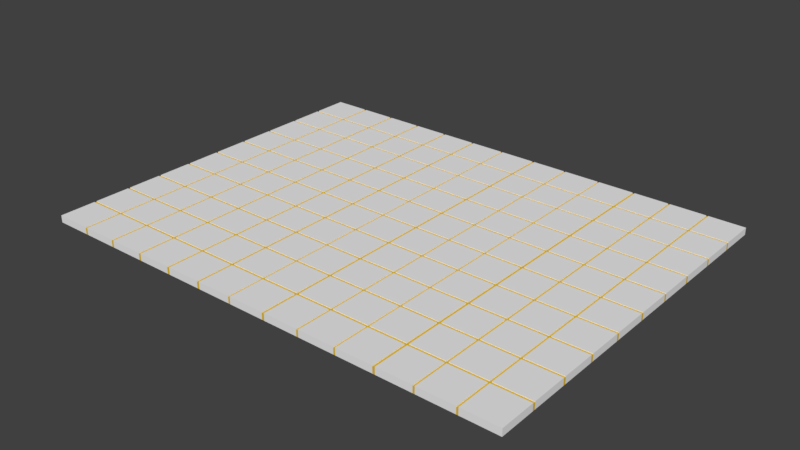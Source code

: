 # Source: DECKE_09.blend  (saved by Blender 2.79.0; exported with 4.5.12 LTS)
import bpy
from mathutils import Matrix  # noqa: F401  (used for matrix-valued properties, if any)

bpy.ops.wm.read_factory_settings(use_empty=True)
scene = bpy.context.scene
scene.name = 'Scene'

# ---- collections
col_collection_7 = bpy.data.collections.new('Collection 7'); scene.collection.children.link(col_collection_7)

# ---- materials (node trees are filled in below, after node groups)
mat_material_009 = bpy.data.materials.new('Material.009')
mat_material_009.alpha_threshold = 0.0
mat_material_009.use_transparent_shadow = False
mat_material_009.diffuse_color = (0.855, 0.855, 0.855, 1.0)
mat_material_009.roughness = 0.5
mat_material_013 = bpy.data.materials.new('Material.013')
mat_material_013.alpha_threshold = 0.0
mat_material_013.use_transparent_shadow = False
mat_material_013.diffuse_color = (0.8, 0.5212, 0.02709, 1.0)
mat_material_013.roughness = 0.5

# ---- material node trees

# ---- world
world_world = bpy.data.worlds.new('World'); scene.world = world_world
world_world.color = (0.05088, 0.05088, 0.05088)
world_world.use_sun_shadow = False
world_world.sun_shadow_jitter_overblur = 0.0
world_world.cycles.sampling_method = 'MANUAL'

# ---- meshes
me_plane_032 = bpy.data.meshes.new('Plane.032')
me_plane_032.from_pydata([(-1.0, -1.0, 0.0), (-0.1314, 1.578, 0.0), (-0.4172, 1.304, 0.0), (-0.7217, -1.0, 0.0), (-0.436, -1.0, 0.0), (-0.1502, -1.0, 0.0), (0.1355, -1.0, 0.0), (0.4212, -1.0, 0.0), (0.7069, -1.0, 0.0), (-0.436, 1.0, 0.0), (-1.0, 0.7254, 0.0), (-1.0, 0.4397, 0.0), (-1.0, 0.1539, 0.0), (-1.0, -0.1318, 0.0), (-1.0, -0.4175, 0.0), (-1.0, -0.7032, 0.0), (-0.4172, 1.018, 0.0), (-0.4172, 1.578, 0.0), (1.0, -0.1318, 0.0), (-0.7029, 1.304, 0.0), (-0.7029, 1.018, 0.0), (-0.7029, 1.578, 0.0), (-0.7217, -0.7032, 0.0), (-0.7217, -0.4175, 0.0), (-0.7217, -0.1318, 0.0), (-0.7217, 0.1539, 0.0), (-0.7217, 0.4397, 0.0), (-0.7217, 0.7254, 0.0), (-0.436, -0.7032, 0.0), (-0.436, -0.4175, 0.0), (-0.436, -0.1318, 0.0), (-0.436, 0.1539, 0.0), (-0.436, 0.4397, 0.0), (-0.436, 0.7254, 0.0), (-0.1502, -0.7032, 0.0), (-0.1502, -0.4175, 0.0), (-0.1502, -0.1318, 0.0), (-0.1502, 0.1539, 0.0), (-0.1502, 0.4397, 0.0), (-0.1502, 0.7254, 0.0), (0.1355, -0.7032, 0.0), (0.1355, -0.4175, 0.0), (0.1355, -0.1318, 0.0), (0.1355, 0.1539, 0.0), (0.1355, 0.4397, 0.0), (0.1355, 0.7254, 0.0), (0.4212, -0.7032, 0.0), (0.4212, -0.4175, 0.0), (0.4212, -0.1318, 0.0), (0.4212, 0.1539, 0.0), (0.4212, 0.4397, 0.0), (0.4212, 0.7254, 0.0), (0.7069, -0.7032, 0.0), (0.7069, -0.4175, 0.0), (0.7069, -0.1318, 0.0), (0.7069, 0.1539, 0.0), (0.7069, 0.4397, 0.0), (0.7069, 0.7254, 0.0), (-0.7029, -1.0, 0.0), (-0.7029, 1.0, 0.0), (-0.7029, -0.7032, 0.0), (-0.7029, -0.4175, 0.0), (-0.7029, -0.1318, 0.0), (-0.7029, 0.1539, 0.0), (-0.7029, 0.4397, 0.0), (-0.7029, 0.7254, 0.0), (-0.4172, -1.0, 0.0), (-0.4172, 1.0, 0.0), (-0.4172, -0.7032, 0.0), (-0.4172, -0.4175, 0.0), (-0.4172, -0.1318, 0.0), (-0.4172, 0.1539, 0.0), (-0.4172, 0.4397, 0.0), (-0.4172, 0.7254, 0.0), (-0.1314, -1.0, 0.0), (-0.1314, 1.0, 0.0), (-0.1314, -0.7032, 0.0), (-0.1314, -0.4175, 0.0), (-0.1314, -0.1318, 0.0), (-0.1314, 0.1539, 0.0), (-0.1314, 0.4397, 0.0), (-0.1314, 0.7254, 0.0), (0.1543, -1.0, 0.0), (0.1543, -0.7032, 0.0), (0.1543, -0.4175, 0.0), (0.1543, -0.1318, 0.0), (0.1543, 0.1539, 0.0), (0.1543, 0.4397, 0.0), (0.1543, 0.7254, 0.0), (0.44, -1.0, 0.0), (0.44, -0.7032, 0.0), (0.44, -0.4175, 0.0), (0.44, -0.1318, 0.0), (0.44, 0.1539, 0.0), (0.44, 0.4397, 0.0), (0.44, 0.7254, 0.0), (0.7219, -1.0, 0.0), (0.7219, 1.0, 0.0), (0.7219, -0.7032, 0.0), (0.7219, -0.4175, 0.0), (0.7219, -0.1318, 0.0), (0.7219, 0.1539, 0.0), (0.7219, 0.4397, 0.0), (0.7219, 0.7254, 0.0), (-1.0, 0.7065, 0.0), (0.7069, 1.304, 0.0), (-0.7217, 0.7065, 0.0), (-0.436, 0.7065, 0.0), (-0.1502, 0.7065, 0.0), (0.1355, 0.7065, 0.0), (0.4212, 0.7065, 0.0), (0.7069, 0.7065, 0.0), (-0.7029, 0.7065, 0.0), (-0.4172, 0.7065, 0.0), (-0.1314, 0.7065, 0.0), (0.1543, 0.7065, 0.0), (0.44, 0.7065, 0.0), (0.7219, 0.7065, 0.0), (-1.0, 0.4209, 0.0), (0.7069, 1.018, 0.0), (-0.7217, 0.4209, 0.0), (-0.436, 0.4209, 0.0), (-0.1502, 0.4209, 0.0), (0.1355, 0.4209, 0.0), (0.4212, 0.4209, 0.0), (0.7069, 0.4209, 0.0), (-0.7029, 0.4209, 0.0), (-0.4172, 0.4209, 0.0), (-0.1314, 0.4209, 0.0), (0.1543, 0.4209, 0.0), (0.44, 0.4209, 0.0), (0.7219, 0.4209, 0.0), (-1.0, 0.1351, 0.0), (0.4212, 1.304, 0.0), (-0.7217, 0.1351, 0.0), (-0.436, 0.1351, 0.0), (-0.1502, 0.1351, 0.0), (0.1355, 0.1351, 0.0), (0.4212, 0.1351, 0.0), (0.7069, 0.1351, 0.0), (-0.7029, 0.1351, 0.0), (-0.4172, 0.1351, 0.0), (-0.1314, 0.1351, 0.0), (0.1543, 0.1351, 0.0), (0.44, 0.1351, 0.0), (0.7219, 0.1351, 0.0), (-1.0, -0.1506, 0.0), (1.0, -0.1506, 0.0), (-0.7217, -0.1506, 0.0), (-0.436, -0.1506, 0.0), (-0.1502, -0.1506, 0.0), (0.1355, -0.1506, 0.0), (0.4212, -0.1506, 0.0), (0.7069, -0.1506, 0.0), (-0.7029, -0.1506, 0.0), (-0.4172, -0.1506, 0.0), (-0.1314, -0.1506, 0.0), (0.1543, -0.1506, 0.0), (0.44, -0.1506, 0.0), (0.7219, -0.1506, 0.0), (-1.0, -0.4364, 0.0), (0.4212, 1.018, 0.0), (-0.7217, -0.4364, 0.0), (-0.436, -0.4364, 0.0), (-0.1502, -0.4364, 0.0), (0.1355, -0.4364, 0.0), (0.4212, -0.4364, 0.0), (0.7069, -0.4364, 0.0), (-0.7029, -0.4364, 0.0), (-0.4172, -0.4364, 0.0), (-0.1314, -0.4364, 0.0), (0.1543, -0.4364, 0.0), (0.44, -0.4364, 0.0), (0.7219, -0.4364, 0.0), (-1.0, -0.7218, 0.0), (0.1355, 1.304, 0.0), (-0.7217, -0.7218, 0.0), (-0.436, -0.7218, 0.0), (-0.1502, -0.7218, 0.0), (0.1355, -0.7218, 0.0), (0.4212, -0.7218, 0.0), (0.7069, -0.7218, 0.0), (-0.7029, -0.7218, 0.0), (-0.4172, -0.7218, 0.0), (-0.1314, -0.7218, 0.0), (0.1543, -0.7218, 0.0), (0.44, -0.7218, 0.0), (0.7219, -0.7218, 0.0), (-1.0, -0.7218, 0.005863), (-1.0, -1.0, 0.005863), (0.7219, -1.0, 0.005863), (1.0, -1.0, 0.005863), (1.0, 0.7254, 0.005863), (1.0, 1.0, 0.005863), (-0.7217, 1.0, 0.005863), (-1.0, 1.0, 0.005863), (-0.7217, -1.0, 0.005863), (-0.7029, -1.0, 0.005863), (-0.436, -1.0, 0.005863), (-0.4172, -1.0, 0.005863), (-0.1502, -1.0, 0.005863), (-0.1314, -1.0, 0.005863), (0.1355, -1.0, 0.005863), (0.1543, -1.0, 0.005863), (0.4212, -1.0, 0.005863), (0.44, -1.0, 0.005863), (0.7069, -1.0, 0.005863), (-0.7217, 0.7254, 0.005863), (-0.436, 0.7254, 0.005863), (-0.436, 1.0, 0.005863), (-0.1502, 0.7254, 0.005863), (-0.1502, 1.0, 0.005863), (0.1355, 0.7254, 0.005863), (0.1355, 1.0, 0.005863), (0.4212, 0.7254, 0.005863), (0.4212, 1.0, 0.005863), (0.7069, 0.7254, 0.005863), (0.7069, 1.0, 0.005863), (-1.0, 0.7254, 0.005863), (-1.0, 0.7065, 0.005863), (-1.0, 0.4397, 0.005863), (-1.0, 0.4209, 0.005863), (-1.0, 0.1539, 0.005863), (-1.0, 0.1351, 0.005863), (-1.0, -0.1318, 0.005863), (-1.0, -0.1506, 0.005863), (-1.0, -0.4175, 0.005863), (-1.0, -0.4364, 0.005863), (-1.0, -0.7032, 0.005863), (-0.7217, -0.7032, 0.005863), (-0.7217, -0.4175, 0.005863), (-0.7217, -0.1318, 0.005863), (-0.7217, 0.1539, 0.005863), (-0.7217, 0.4397, 0.005863), (-0.7029, 1.0, 0.005863), (-0.436, -0.7032, 0.005863), (-0.7029, -0.7032, 0.005863), (-0.436, -0.4175, 0.005863), (-0.7029, -0.4175, 0.005863), (-0.436, -0.1318, 0.005863), (-0.7029, -0.1318, 0.005863), (-0.436, 0.1539, 0.005863), (-0.7029, 0.1539, 0.005863), (-0.436, 0.4397, 0.005863), (-0.7029, 0.4397, 0.005863), (-0.7029, 0.7254, 0.005863), (-0.4172, 1.0, 0.005863), (-0.1502, -0.7032, 0.005863), (-0.4172, -0.7032, 0.005863), (-0.1502, -0.4175, 0.005863), (-0.4172, -0.4175, 0.005863), (-0.1502, -0.1318, 0.005863), (-0.4172, -0.1318, 0.005863), (-0.1502, 0.1539, 0.005863), (-0.4172, 0.1539, 0.005863), (-0.1502, 0.4397, 0.005863), (-0.4172, 0.4397, 0.005863), (-0.4172, 0.7254, 0.005863), (-0.1314, 1.0, 0.005863), (0.1355, -0.7032, 0.005863), (-0.1314, -0.7032, 0.005863), (0.1355, -0.4175, 0.005863), (-0.1314, -0.4175, 0.005863), (0.1355, -0.1318, 0.005863), (-0.1314, -0.1318, 0.005863), (0.1355, 0.1539, 0.005863), (-0.1314, 0.1539, 0.005863), (0.1355, 0.4397, 0.005863), (-0.1314, 0.4397, 0.005863), (-0.1314, 0.7254, 0.005863), (0.1543, 1.0, 0.005863), (0.4212, -0.7032, 0.005863), (0.1543, -0.7032, 0.005863), (0.4212, -0.4175, 0.005863), (0.1543, -0.4175, 0.005863), (0.4212, -0.1318, 0.005863), (0.1543, -0.1318, 0.005863), (0.4212, 0.1539, 0.005863), (0.1543, 0.1539, 0.005863), (0.4212, 0.4397, 0.005863), (0.1543, 0.4397, 0.005863), (0.1543, 0.7254, 0.005863), (0.44, 1.0, 0.005863), (0.7069, -0.7032, 0.005863), (0.44, -0.7032, 0.005863), (0.7069, -0.4175, 0.005863), (0.44, -0.4175, 0.005863), (0.7069, -0.1318, 0.005863), (0.44, -0.1318, 0.005863), (0.7069, 0.1539, 0.005863), (0.44, 0.1539, 0.005863), (0.7069, 0.4397, 0.005863), (0.44, 0.4397, 0.005863), (0.44, 0.7254, 0.005863), (0.7219, 1.0, 0.005863), (1.0, -0.7032, 0.005863), (0.7219, -0.7032, 0.005863), (1.0, -0.4175, 0.005863), (0.7219, -0.4175, 0.005863), (1.0, -0.1318, 0.005863), (0.7219, -0.1318, 0.005863), (1.0, 0.1539, 0.005863), (0.7219, 0.1539, 0.005863), (1.0, 0.4397, 0.005863), (0.7219, 0.4397, 0.005863), (0.7219, 0.7254, 0.005863), (1.0, 0.7065, 0.005863), (-0.7217, 0.7065, 0.005863), (-0.436, 0.7065, 0.005863), (-0.1502, 0.7065, 0.005863), (0.1355, 0.7065, 0.005863), (0.4212, 0.7065, 0.005863), (0.7069, 0.7065, 0.005863), (-0.7029, 0.7065, 0.005863), (-0.4172, 0.7065, 0.005863), (-0.1314, 0.7065, 0.005863), (0.1543, 0.7065, 0.005863), (0.44, 0.7065, 0.005863), (0.7219, 0.7065, 0.005863), (1.0, 0.4209, 0.005863), (-0.7217, 0.4209, 0.005863), (-0.436, 0.4209, 0.005863), (-0.1502, 0.4209, 0.005863), (0.1355, 0.4209, 0.005863), (0.4212, 0.4209, 0.005863), (0.7069, 0.4209, 0.005863), (-0.7029, 0.4209, 0.005863), (-0.4172, 0.4209, 0.005863), (-0.1314, 0.4209, 0.005863), (0.1543, 0.4209, 0.005863), (0.44, 0.4209, 0.005863), (0.7219, 0.4209, 0.005863), (1.0, 0.1351, 0.005863), (-0.7217, 0.1351, 0.005863), (-0.436, 0.1351, 0.005863), (-0.1502, 0.1351, 0.005863), (0.1355, 0.1351, 0.005863), (0.4212, 0.1351, 0.005863), (0.7069, 0.1351, 0.005863), (-0.7029, 0.1351, 0.005863), (-0.4172, 0.1351, 0.005863), (-0.1314, 0.1351, 0.005863), (0.1543, 0.1351, 0.005863), (0.44, 0.1351, 0.005863), (0.7219, 0.1351, 0.005863), (1.0, -0.1506, 0.005863), (-0.7217, -0.1506, 0.005863), (-0.436, -0.1506, 0.005863), (-0.1502, -0.1506, 0.005863), (0.1355, -0.1506, 0.005863), (0.4212, -0.1506, 0.005863), (0.7069, -0.1506, 0.005863), (-0.7029, -0.1506, 0.005863), (-0.4172, -0.1506, 0.005863), (-0.1314, -0.1506, 0.005863), (0.1543, -0.1506, 0.005863), (0.44, -0.1506, 0.005863), (0.7219, -0.1506, 0.005863), (1.0, -0.4364, 0.005863), (-0.7217, -0.4364, 0.005863), (-0.436, -0.4364, 0.005863), (-0.1502, -0.4364, 0.005863), (0.1355, -0.4364, 0.005863), (0.4212, -0.4364, 0.005863), (0.7069, -0.4364, 0.005863), (-0.7029, -0.4364, 0.005863), (-0.4172, -0.4364, 0.005863), (-0.1314, -0.4364, 0.005863), (0.1543, -0.4364, 0.005863), (0.44, -0.4364, 0.005863), (0.7219, -0.4364, 0.005863), (1.0, -0.7218, 0.005863), (-0.7217, -0.7218, 0.005863), (-0.436, -0.7218, 0.005863), (-0.1502, -0.7218, 0.005863), (0.1355, -0.7218, 0.005863), (0.4212, -0.7218, 0.005863), (0.7069, -0.7218, 0.005863), (-0.7029, -0.7218, 0.005863), (-0.4172, -0.7218, 0.005863), (-0.1314, -0.7218, 0.005863), (0.1543, -0.7218, 0.005863), (0.44, -0.7218, 0.005863), (0.7219, -0.7218, 0.005863), (-1.0, -1.0, -0.04841), (2.743, 0.1351, 0.005863), (0.1355, 1.018, 0.0), (2.465, 0.4209, 0.005863), (2.743, 0.4209, 0.005863), (2.465, 0.7065, 0.005863), (2.743, 0.7065, 0.005863), (-1.0, 0.7254, -0.04841), (-1.0, 0.4397, -0.04841), (-1.0, 0.1539, -0.04841), (-1.0, -0.1318, -0.04841), (-1.0, -0.4175, -0.04841), (-1.0, -0.7032, -0.04841), (-0.436, 1.018, 0.0), (-0.7217, 1.304, 0.0), (-0.7217, 1.018, 0.0), (-1.0, 1.018, 0.0), (-1.0, 1.304, 0.0), (-0.7217, 1.578, 0.0), (2.465, 0.7254, 0.005863), (2.465, 0.4397, 0.005863), (2.743, 0.4397, 0.005863), (2.465, 0.1539, 0.005863), (2.743, 0.1539, 0.005863), (2.465, -0.1318, 0.005863), (-1.0, 0.7065, -0.04841), (-0.436, 1.578, 0.0), (-1.0, 0.4209, -0.04841), (-0.1502, 1.578, 0.0), (-1.0, 0.1351, -0.04841), (0.1355, 1.578, 0.0), (-1.0, -0.1506, -0.04841), (0.4212, 1.578, 0.0), (-1.0, -0.4364, -0.04841), (0.7069, 1.578, 0.0), (-1.0, -0.7218, -0.04841), (-1.0, 1.578, 0.0), (1.579, -1.0, 0.0), (1.0, -1.0, 0.0), (1.286, -1.0, 0.0), (1.579, -0.7032, 0.0), (1.579, -0.4175, 0.0), (1.579, -0.1318, 0.0), (1.579, 0.1539, 0.0), (1.579, 0.4397, 0.0), (1.579, 0.7254, 0.0), (1.0, -0.7032, 0.0), (1.0, -0.4175, 0.0), (-0.1502, 1.304, 0.0), (1.0, 0.1539, 0.0), (1.0, 0.4397, 0.0), (1.0, 0.7254, 0.0), (1.286, -0.7032, 0.0), (1.286, -0.4175, 0.0), (1.286, -0.1318, 0.0), (1.286, 0.1539, 0.0), (1.286, 0.4397, 0.0), (1.286, 0.7254, 0.0), (1.019, -1.0, 0.0), (1.019, -0.7032, 0.0), (1.019, -0.4175, 0.0), (1.019, -0.1318, 0.0), (1.019, 0.1539, 0.0), (1.019, 0.4397, 0.0), (1.019, 0.7254, 0.0), (1.301, -1.0, 0.0), (1.301, 1.0, 0.0), (1.301, -0.7032, 0.0), (1.301, -0.4175, 0.0), (1.301, -0.1318, 0.0), (1.301, 0.1539, 0.0), (1.301, 0.4397, 0.0), (1.301, 0.7254, 0.0), (1.579, 0.7065, 0.0), (1.0, 0.7065, 0.0), (1.286, 0.7065, 0.0), (1.019, 0.7065, 0.0), (1.301, 0.7065, 0.0), (1.579, 0.4209, 0.0), (1.0, 0.4209, 0.0), (1.286, 0.4209, 0.0), (1.019, 0.4209, 0.0), (1.301, 0.4209, 0.0), (1.579, 0.1351, 0.0), (1.0, 0.1351, 0.0), (1.286, 0.1351, 0.0), (1.019, 0.1351, 0.0), (1.301, 0.1351, 0.0), (1.579, -0.1506, 0.0), (-0.1502, 1.018, 0.0), (1.286, -0.1506, 0.0), (1.019, -0.1506, 0.0), (1.301, -0.1506, 0.0), (1.579, -0.4364, 0.0), (1.0, -0.4364, 0.0), (1.286, -0.4364, 0.0), (1.019, -0.4364, 0.0), (1.301, -0.4364, 0.0), (1.579, -0.7218, 0.0), (1.0, -0.7218, 0.0), (1.286, -0.7218, 0.0), (1.019, -0.7218, 0.0), (1.301, -0.7218, 0.0), (1.301, -1.0, 0.005863), (1.579, -1.0, 0.005863), (1.579, 0.7254, 0.005863), (1.579, 1.0, 0.005863), (1.019, -1.0, 0.005863), (1.286, -1.0, 0.005863), (1.286, 0.7254, 0.005863), (1.286, 1.0, 0.005863), (1.019, 1.0, 0.005863), (1.286, -0.7032, 0.005863), (1.019, -0.7032, 0.005863), (1.286, -0.4175, 0.005863), (1.019, -0.4175, 0.005863), (1.286, -0.1318, 0.005863), (1.019, -0.1318, 0.005863), (1.286, 0.1539, 0.005863), (1.019, 0.1539, 0.005863), (1.286, 0.4397, 0.005863), (1.019, 0.4397, 0.005863), (1.019, 0.7254, 0.005863), (1.301, 1.0, 0.005863), (1.579, -0.7032, 0.005863), (1.301, -0.7032, 0.005863), (1.579, -0.4175, 0.005863), (1.301, -0.4175, 0.005863), (1.579, -0.1318, 0.005863), (1.301, -0.1318, 0.005863), (1.579, 0.1539, 0.005863), (1.301, 0.1539, 0.005863), (1.579, 0.4397, 0.005863), (1.301, 0.4397, 0.005863), (1.301, 0.7254, 0.005863), (1.579, 0.7065, 0.005863), (1.286, 0.7065, 0.005863), (1.019, 0.7065, 0.005863), (1.301, 0.7065, 0.005863), (1.579, 0.4209, 0.005863), (1.286, 0.4209, 0.005863), (1.019, 0.4209, 0.005863), (1.301, 0.4209, 0.005863), (1.579, 0.1351, 0.005863), (1.286, 0.1351, 0.005863), (1.019, 0.1351, 0.005863), (1.301, 0.1351, 0.005863), (1.579, -0.1506, 0.005863), (1.286, -0.1506, 0.005863), (1.019, -0.1506, 0.005863), (1.301, -0.1506, 0.005863), (1.579, -0.4364, 0.005863), (1.286, -0.4364, 0.005863), (1.019, -0.4364, 0.005863), (1.301, -0.4364, 0.005863), (1.579, -0.7218, 0.005863), (1.286, -0.7218, 0.005863), (1.019, -0.7218, 0.005863), (1.301, -0.7218, 0.005863), (2.743, -0.1318, 0.005863), (-0.436, 1.304, 0.0), (2.465, -0.4175, 0.005863), (-0.7217, -1.297, 0.0), (2.743, -0.4175, 0.005863), (2.465, -0.7032, 0.005863), (-1.0, -1.297, 0.0), (-0.1314, 1.018, 0.0), (-0.1314, 1.304, 0.0), (0.1543, 1.578, 0.0), (0.1543, 1.018, 0.0), (0.1543, 1.304, 0.0), (0.44, 1.578, 0.0), (0.44, 1.018, 0.0), (0.44, 1.304, 0.0), (0.7219, 1.578, 0.0), (0.7219, 1.018, 0.0), (0.7219, 1.304, 0.0), (-1.0, 1.285, 0.0), (-0.7217, 1.285, 0.0), (-0.436, 1.285, 0.0), (-0.1502, 1.285, 0.0), (0.1355, 1.285, 0.0), (0.4212, 1.285, 0.0), (0.7069, 1.285, 0.0), (-0.7029, 1.285, 0.0), (-0.4172, 1.285, 0.0), (-0.1314, 1.285, 0.0), (0.1543, 1.285, 0.0), (0.44, 1.285, 0.0), (0.7219, 1.285, 0.0), (-1.0, 1.0, 0.0), (-0.7217, 1.0, 0.0), (-0.1502, 1.0, 0.0), (0.1355, 1.0, 0.0), (0.4212, 1.0, 0.0), (0.7069, 1.0, 0.0), (0.1543, 1.0, 0.0), (0.44, 1.0, 0.0), (1.0, 1.304, 0.005863), (1.0, 1.578, 0.005863), (-0.7217, 1.578, 0.005863), (-1.0, 1.578, 0.005863), (-0.7217, 1.304, 0.005863), (-0.436, 1.304, 0.005863), (-0.436, 1.578, 0.005863), (-0.1502, 1.304, 0.005863), (-0.1502, 1.578, 0.005863), (0.1355, 1.304, 0.005863), (0.1355, 1.578, 0.005863), (0.4212, 1.304, 0.005863), (0.4212, 1.578, 0.005863), (0.7069, 1.304, 0.005863), (0.7069, 1.578, 0.005863), (-1.0, 1.304, 0.005863), (-1.0, 1.285, 0.005863), (-1.0, 1.018, 0.005863), (-0.7217, 1.018, 0.005863), (-0.7029, 1.578, 0.005863), (-0.436, 1.018, 0.005863), (-0.7029, 1.018, 0.005863), (-0.7029, 1.304, 0.005863), (-0.4172, 1.578, 0.005863), (-0.1502, 1.018, 0.005863), (-0.4172, 1.018, 0.005863), (-0.4172, 1.304, 0.005863), (-0.1314, 1.578, 0.005863), (0.1355, 1.018, 0.005863), (-0.1314, 1.018, 0.005863), (-0.1314, 1.304, 0.005863), (0.1543, 1.578, 0.005863), (0.4212, 1.018, 0.005863), (0.1543, 1.018, 0.005863), (0.1543, 1.304, 0.005863), (0.44, 1.578, 0.005863), (0.7069, 1.018, 0.005863), (0.44, 1.018, 0.005863), (0.44, 1.304, 0.005863), (0.7219, 1.578, 0.005863), (1.0, 1.018, 0.005863), (0.7219, 1.018, 0.005863), (0.7219, 1.304, 0.005863), (1.0, 1.285, 0.005863), (-0.7217, 1.285, 0.005863), (-0.436, 1.285, 0.005863), (-0.1502, 1.285, 0.005863), (0.1355, 1.285, 0.005863), (0.4212, 1.285, 0.005863), (0.7069, 1.285, 0.005863), (-0.7029, 1.285, 0.005863), (-0.4172, 1.285, 0.005863), (-0.1314, 1.285, 0.005863), (0.1543, 1.285, 0.005863), (0.44, 1.285, 0.005863), (0.7219, 1.285, 0.005863), (-1.0, 1.578, -0.04841), (0.7069, 1.578, -0.04841), (0.4212, 1.578, -0.04841), (0.1355, 1.578, -0.04841), (-0.1502, 1.578, -0.04841), (-0.436, 1.578, -0.04841), (-0.7217, 1.578, -0.04841), (-1.0, 1.304, -0.04841), (-1.0, 1.018, -0.04841), (-0.7029, 1.578, -0.04841), (-0.4172, 1.578, -0.04841), (-0.1314, 1.578, -0.04841), (0.1543, 1.578, -0.04841), (0.44, 1.578, -0.04841), (0.7219, 1.578, -0.04841), (-1.0, 1.285, -0.04841), (-1.0, 1.0, -0.04841), (1.579, 1.578, 0.0), (1.286, 1.578, 0.0), (1.0, 1.578, 0.0), (1.579, 1.018, 0.0), (1.579, 1.304, 0.0), (1.0, 1.018, 0.0), (1.0, 1.304, 0.0), (1.286, 1.018, 0.0), (1.286, 1.304, 0.0), (1.019, 1.578, 0.0), (1.019, 1.018, 0.0), (1.019, 1.304, 0.0), (1.301, 1.578, 0.0), (1.301, 1.018, 0.0), (1.301, 1.304, 0.0), (1.579, 1.285, 0.0), (1.0, 1.285, 0.0), (1.286, 1.285, 0.0), (1.019, 1.285, 0.0), (1.301, 1.285, 0.0), (1.579, 1.0, 0.0), (1.0, 1.0, 0.0), (1.286, 1.0, 0.0), (1.019, 1.0, 0.0), (1.579, 1.304, 0.005863), (1.579, 1.578, 0.005863), (1.286, 1.304, 0.005863), (1.286, 1.578, 0.005863), (1.019, 1.578, 0.005863), (1.286, 1.018, 0.005863), (1.019, 1.018, 0.005863), (1.019, 1.304, 0.005863), (1.301, 1.578, 0.005863), (1.579, 1.018, 0.005863), (1.301, 1.018, 0.005863), (1.301, 1.304, 0.005863), (1.579, 1.285, 0.005863), (1.286, 1.285, 0.005863), (1.019, 1.285, 0.005863), (1.301, 1.285, 0.005863), (1.579, 1.578, -0.04841), (1.286, 1.578, -0.04841), (1.0, 1.578, -0.04841), (1.019, 1.578, -0.04841), (1.301, 1.578, -0.04841), (1.871, -0.1318, 0.0), (1.593, -1.0, 0.0), (1.593, 1.0, 0.0), (1.593, -0.7032, 0.0), (1.593, -0.4175, 0.0), (1.593, -0.1318, 0.0), (1.593, 0.1539, 0.0), (1.593, 0.4397, 0.0), (1.593, 0.7254, 0.0), (0.1355, -1.297, 0.0), (1.593, 0.7065, 0.0), (1.593, 0.4209, 0.0), (1.593, 0.1351, 0.0), (1.871, -0.1506, 0.0), (1.593, -0.1506, 0.0), (1.593, -0.4364, 0.0), (1.593, -0.7218, 0.0), (1.593, -1.0, 0.005863), (1.871, -1.0, 0.005863), (1.871, 0.7254, 0.005863), (1.871, 1.0, 0.005863), (1.593, 1.0, 0.005863), (1.871, -0.7032, 0.005863), (1.593, -0.7032, 0.005863), (1.871, -0.4175, 0.005863), (1.593, -0.4175, 0.005863), (1.871, -0.1318, 0.005863), (1.593, -0.1318, 0.005863), (1.871, 0.1539, 0.005863), (1.593, 0.1539, 0.005863), (1.871, 0.4397, 0.005863), (1.593, 0.4397, 0.005863), (1.593, 0.7254, 0.005863), (1.871, 0.7065, 0.005863), (1.593, 0.7065, 0.005863), (1.871, 0.4209, 0.005863), (1.593, 0.4209, 0.005863), (1.871, 0.1351, 0.005863), (1.593, 0.1351, 0.005863), (1.871, -0.1506, 0.005863), (1.593, -0.1506, 0.005863), (1.871, -0.4364, 0.005863), (1.593, -0.4364, 0.005863), (1.871, -0.7218, 0.005863), (1.593, -0.7218, 0.005863), (2.743, -0.7032, 0.005863), (2.465, 1.0, 0.005863), (-0.1502, -1.297, 0.0), (2.45, -1.0, 0.0), (1.871, -1.0, 0.0), (2.157, -1.0, 0.0), (2.45, -0.7032, 0.0), (2.45, -0.4175, 0.0), (2.45, -0.1318, 0.0), (2.45, 0.1539, 0.0), (2.45, 0.4397, 0.0), (2.45, 0.7254, 0.0), (1.871, -0.7032, 0.0), (1.871, -0.4175, 0.0), (1.871, 0.1539, 0.0), (1.871, 0.4397, 0.0), (1.871, 0.7254, 0.0), (2.157, -0.7032, 0.0), (2.157, -0.4175, 0.0), (2.157, -0.1318, 0.0), (2.157, 0.1539, 0.0), (2.157, 0.4397, 0.0), (2.157, 0.7254, 0.0), (1.89, -1.0, 0.0), (1.89, -0.7032, 0.0), (1.89, -0.4175, 0.0), (1.89, -0.1318, 0.0), (1.89, 0.1539, 0.0), (1.89, 0.4397, 0.0), (1.89, 0.7254, 0.0), (2.172, -1.0, 0.0), (2.172, 1.0, 0.0), (2.172, -0.7032, 0.0), (2.172, -0.4175, 0.0), (2.172, -0.1318, 0.0), (2.172, 0.1539, 0.0), (2.172, 0.4397, 0.0), (2.172, 0.7254, 0.0), (2.45, 0.7065, 0.0), (1.871, 0.7065, 0.0), (2.157, 0.7065, 0.0), (1.89, 0.7065, 0.0), (2.172, 0.7065, 0.0), (2.45, 0.4209, 0.0), (1.871, 0.4209, 0.0), (2.157, 0.4209, 0.0), (1.89, 0.4209, 0.0), (2.172, 0.4209, 0.0), (2.45, 0.1351, 0.0), (1.871, 0.1351, 0.0), (2.157, 0.1351, 0.0), (1.89, 0.1351, 0.0), (2.172, 0.1351, 0.0), (2.45, -0.1506, 0.0), (2.157, -0.1506, 0.0), (1.89, -0.1506, 0.0), (2.172, -0.1506, 0.0), (2.45, -0.4364, 0.0), (1.871, -0.4364, 0.0), (2.157, -0.4364, 0.0), (1.89, -0.4364, 0.0), (2.172, -0.4364, 0.0), (2.45, -0.7218, 0.0), (1.871, -0.7218, 0.0), (2.157, -0.7218, 0.0), (1.89, -0.7218, 0.0), (2.172, -0.7218, 0.0), (2.172, -1.0, 0.005863), (2.45, -1.0, 0.005863), (2.45, 0.7254, 0.005863), (2.45, 1.0, 0.005863), (1.89, -1.0, 0.005863), (2.157, -1.0, 0.005863), (2.157, 0.7254, 0.005863), (2.157, 1.0, 0.005863), (1.89, 1.0, 0.005863), (2.157, -0.7032, 0.005863), (1.89, -0.7032, 0.005863), (2.157, -0.4175, 0.005863), (1.89, -0.4175, 0.005863), (2.157, -0.1318, 0.005863), (1.89, -0.1318, 0.005863), (2.157, 0.1539, 0.005863), (1.89, 0.1539, 0.005863), (2.157, 0.4397, 0.005863), (1.89, 0.4397, 0.005863), (1.89, 0.7254, 0.005863), (2.172, 1.0, 0.005863), (2.45, -0.7032, 0.005863), (2.172, -0.7032, 0.005863), (2.45, -0.4175, 0.005863), (2.172, -0.4175, 0.005863), (2.45, -0.1318, 0.005863), (2.172, -0.1318, 0.005863), (2.45, 0.1539, 0.005863), (2.172, 0.1539, 0.005863), (2.45, 0.4397, 0.005863), (2.172, 0.4397, 0.005863), (2.172, 0.7254, 0.005863), (2.45, 0.7065, 0.005863), (2.157, 0.7065, 0.005863), (1.89, 0.7065, 0.005863), (2.172, 0.7065, 0.005863), (2.45, 0.4209, 0.005863), (2.157, 0.4209, 0.005863), (1.89, 0.4209, 0.005863), (2.172, 0.4209, 0.005863), (2.45, 0.1351, 0.005863), (2.157, 0.1351, 0.005863), (1.89, 0.1351, 0.005863), (2.172, 0.1351, 0.005863), (2.45, -0.1506, 0.005863), (2.157, -0.1506, 0.005863), (1.89, -0.1506, 0.005863), (2.172, -0.1506, 0.005863), (2.45, -0.4364, 0.005863), (2.157, -0.4364, 0.005863), (1.89, -0.4364, 0.005863), (2.172, -0.4364, 0.005863), (2.45, -0.7218, 0.005863), (2.157, -0.7218, 0.005863), (1.89, -0.7218, 0.005863), (2.172, -0.7218, 0.005863), (1.593, 1.578, 0.0), (1.593, 1.018, 0.0), (1.593, 1.304, 0.0), (1.593, 1.285, 0.0), (1.871, 1.304, 0.005863), (1.871, 1.578, 0.005863), (1.593, 1.578, 0.005863), (1.871, 1.018, 0.005863), (1.593, 1.018, 0.005863), (1.593, 1.304, 0.005863), (1.871, 1.285, 0.005863), (1.593, 1.285, 0.005863), (-0.436, -1.297, 0.0), (1.593, 1.578, -0.04841), (2.45, 1.578, 0.0), (2.157, 1.578, 0.0), (1.871, 1.578, 0.0), (2.45, 1.018, 0.0), (2.45, 1.304, 0.0), (1.871, 1.018, 0.0), (1.871, 1.304, 0.0), (2.157, 1.018, 0.0), (2.157, 1.304, 0.0), (1.89, 1.578, 0.0), (1.89, 1.018, 0.0), (1.89, 1.304, 0.0), (2.172, 1.578, 0.0), (2.172, 1.018, 0.0), (2.172, 1.304, 0.0), (2.45, 1.285, 0.0), (1.871, 1.285, 0.0), (2.157, 1.285, 0.0), (1.89, 1.285, 0.0), (2.172, 1.285, 0.0), (2.45, 1.0, 0.0), (1.871, 1.0, 0.0), (2.157, 1.0, 0.0), (1.89, 1.0, 0.0), (2.45, 1.304, 0.005863), (2.45, 1.578, 0.005863), (2.157, 1.304, 0.005863), (2.157, 1.578, 0.005863), (1.89, 1.578, 0.005863), (2.157, 1.018, 0.005863), (1.89, 1.018, 0.005863), (1.89, 1.304, 0.005863), (2.172, 1.578, 0.005863), (2.45, 1.018, 0.005863), (2.172, 1.018, 0.005863), (2.172, 1.304, 0.005863), (2.45, 1.285, 0.005863), (2.157, 1.285, 0.005863), (1.89, 1.285, 0.005863), (2.172, 1.285, 0.005863), (2.45, 1.578, -0.04841), (2.157, 1.578, -0.04841), (1.871, 1.578, -0.04841), (1.89, 1.578, -0.04841), (2.172, 1.578, -0.04841), (0.4212, -1.297, 0.0), (0.7069, -1.297, 0.0), (2.743, 0.7065, 0.0), (2.465, 0.4397, 0.0), (2.465, 0.1539, 0.0), (2.465, -0.4175, 0.0), (2.465, 1.0, 0.0), (-0.7029, -1.297, 0.0), (2.465, 0.7254, 0.0), (-0.4172, -1.297, 0.0), (-0.4172, -1.0, 0.0), (-0.1314, -1.297, 0.0), (2.465, -0.1318, 0.0), (0.1543, -1.297, 0.0), (2.465, -0.7032, 0.0), (0.44, -1.297, 0.0), (2.465, -1.0, 0.0), (0.7219, -1.297, 0.0), (-1.0, -1.019, 0.0), (-0.7217, -1.019, 0.0), (-0.436, -1.019, 0.0), (-0.1502, -1.019, 0.0), (0.1355, -1.019, 0.0), (0.4212, -1.019, 0.0), (0.7069, -1.019, 0.0), (-0.7029, -1.019, 0.0), (-0.4172, -1.019, 0.0), (-0.1314, -1.019, 0.0), (0.1543, -1.019, 0.0), (0.44, -1.019, 0.0), (0.7219, -1.019, 0.0), (-1.0, -1.019, 0.005863), (-1.0, -1.297, 0.005863), (0.7219, -1.297, 0.005863), (1.0, -1.297, 0.005863), (-0.7217, -1.297, 0.005863), (-0.7029, -1.297, 0.005863), (-0.436, -1.297, 0.005863), (-0.4172, -1.297, 0.005863), (-0.1502, -1.297, 0.005863), (-0.1314, -1.297, 0.005863), (0.1355, -1.297, 0.005863), (0.1543, -1.297, 0.005863), (0.4212, -1.297, 0.005863), (0.44, -1.297, 0.005863), (0.7069, -1.297, 0.005863), (2.743, 1.0, 0.005863), (2.743, 0.7254, 0.005863), (2.743, -1.0, 0.005863), (2.465, -1.0, 0.005863), (2.465, -0.7218, 0.0), (2.743, -0.7218, 0.0), (2.465, -0.4364, 0.0), (1.0, -1.019, 0.005863), (-0.7217, -1.019, 0.005863), (-0.436, -1.019, 0.005863), (-0.1502, -1.019, 0.005863), (0.1355, -1.019, 0.005863), (0.4212, -1.019, 0.005863), (0.7069, -1.019, 0.005863), (-0.7029, -1.019, 0.005863), (-0.4172, -1.019, 0.005863), (-0.1314, -1.019, 0.005863), (0.1543, -1.019, 0.005863), (0.44, -1.019, 0.005863), (0.7219, -1.019, 0.005863), (-1.0, -1.297, -0.04841), (1.0, -1.297, -0.04841), (-0.7217, -1.297, -0.04841), (-0.436, -1.297, -0.04841), (-0.1502, -1.297, -0.04841), (0.1355, -1.297, -0.04841), (0.4212, -1.297, -0.04841), (0.7069, -1.297, -0.04841), (2.465, 0.7065, 0.0), (-0.7029, -1.297, -0.04841), (-0.4172, -1.297, -0.04841), (-0.1314, -1.297, -0.04841), (0.1543, -1.297, -0.04841), (0.44, -1.297, -0.04841), (0.7219, -1.297, -0.04841), (-1.0, -1.019, -0.04841), (1.579, -1.297, 0.0), (1.0, -1.297, 0.0), (1.286, -1.297, 0.0), (2.743, 0.7254, 0.0), (1.019, -1.297, 0.0), (1.301, -1.297, 0.0), (1.579, -1.019, 0.0), (1.0, -1.019, 0.0), (1.286, -1.019, 0.0), (1.019, -1.019, 0.0), (1.301, -1.019, 0.0), (1.301, -1.297, 0.005863), (1.579, -1.297, 0.005863), (1.019, -1.297, 0.005863), (1.286, -1.297, 0.005863), (2.743, -0.4364, 0.0), (2.465, -0.1506, 0.0), (2.743, -0.1506, 0.0), (1.579, -1.019, 0.005863), (1.286, -1.019, 0.005863), (1.019, -1.019, 0.005863), (1.301, -1.019, 0.005863), (1.579, -1.297, -0.04841), (1.286, -1.297, -0.04841), (1.019, -1.297, -0.04841), (1.301, -1.297, -0.04841), (1.593, -1.297, 0.0), (2.743, 0.4397, 0.0), (1.593, -1.019, 0.0), (1.593, -1.297, 0.005863), (1.871, -1.297, 0.005863), (2.465, 0.1351, 0.0), (1.871, -1.019, 0.005863), (1.593, -1.019, 0.005863), (1.872, -1.297, -0.04841), (1.593, -1.297, -0.04841), (2.45, -1.297, 0.0), (1.871, -1.297, 0.0), (2.157, -1.297, 0.0), (2.743, 0.1539, 0.0), (2.743, -0.4175, 0.0), (1.89, -1.297, 0.0), (2.743, -0.1318, 0.0), (2.172, -1.297, 0.0), (2.743, -0.7032, 0.0), (2.45, -1.019, 0.0), (1.871, -1.019, 0.0), (2.157, -1.019, 0.0), (1.89, -1.019, 0.0), (2.172, -1.019, 0.0), (2.172, -1.297, 0.005863), (2.45, -1.297, 0.005863), (1.89, -1.297, 0.005863), (2.157, -1.297, 0.005863), (2.743, 0.1351, 0.0), (2.465, 0.4209, 0.0), (2.743, 0.4209, 0.0), (2.45, -1.019, 0.005863), (2.157, -1.019, 0.005863), (1.89, -1.019, 0.005863), (2.172, -1.019, 0.005863), (2.45, -1.297, -0.04841), (2.157, -1.297, -0.04841), (2.743, -1.0, 0.0), (1.89, -1.297, -0.04841), (2.172, -1.297, -0.04841), (2.465, 0.1351, 0.005863), (2.743, -0.1506, 0.005863), (2.465, -0.1506, 0.005863), (2.743, -0.4364, 0.005863), (2.465, -0.4364, 0.005863), (2.743, -0.7218, 0.005863), (2.465, -0.7218, 0.005863), (2.743, -1.0, -0.04841), (2.743, -0.7032, -0.04841), (2.743, -0.4175, -0.04841), (2.743, -0.1318, -0.04841), (2.743, 0.1539, -0.04841), (2.743, 0.4397, -0.04841), (2.743, 0.7254, -0.04841), (2.743, 0.7065, -0.04841), (2.743, 0.4209, -0.04841), (2.743, 0.1351, -0.04841), (2.743, -0.1506, -0.04841), (2.743, -0.4364, -0.04841), (2.743, -0.7218, -0.04841), (2.743, 1.578, 0.0), (2.743, 1.018, 0.0), (2.743, 1.304, 0.0), (2.45, 1.304, 0.0), (2.465, 1.578, 0.0), (2.465, 1.018, 0.0), (2.465, 1.304, 0.0), (2.743, 1.285, 0.0), (2.465, 1.285, 0.0), (2.743, 1.0, 0.0), (2.743, 1.304, 0.005863), (2.743, 1.578, 0.005863), (2.465, 1.578, 0.005863), (2.743, 1.018, 0.005863), (2.465, 1.018, 0.005863), (2.465, 1.304, 0.005863), (2.743, 1.285, 0.005863), (2.465, 1.285, 0.005863), (2.743, 1.578, -0.04841), (2.743, 1.018, -0.04841), (2.743, 1.304, -0.04841), (2.465, 1.578, -0.04841), (2.743, 1.285, -0.04841), (2.743, 1.0, -0.04841), (2.743, -1.297, 0.0), (2.465, -1.297, 0.0), (2.743, -1.019, 0.0), (2.465, -1.019, 0.0), (2.465, -1.297, 0.005863), (2.743, -1.297, 0.005863), (2.743, -1.019, 0.005863), (2.465, -1.019, 0.005863), (2.743, -1.297, -0.04841), (2.465, -1.297, -0.04841), (2.743, -1.019, -0.04841)], [], [(23, 148, 346, 230), (431, 147, 345, 297), (95, 57, 216, 293), (94, 56, 291, 292), (139, 144, 343, 338), (93, 55, 289, 290), (138, 143, 342, 337), (186, 181, 52, 90), (172, 167, 53, 91), (158, 153, 54, 92), (144, 139, 55, 93), (130, 125, 56, 94), (116, 111, 57, 95), (185, 180, 46, 83), (171, 166, 47, 84), (157, 152, 48, 85), (143, 138, 49, 86), (129, 124, 50, 87), (115, 110, 51, 88), (184, 179, 40, 76), (170, 165, 41, 77), (156, 151, 42, 78), (142, 137, 43, 79), (128, 123, 44, 80), (114, 109, 45, 81), (183, 178, 34, 68), (169, 164, 35, 69), (155, 150, 36, 70), (141, 136, 37, 71), (127, 122, 38, 72), (113, 108, 39, 73), (182, 177, 28, 60), (168, 163, 29, 61), (154, 149, 30, 62), (140, 135, 31, 63), (126, 121, 32, 64), (112, 107, 33, 65), (174, 176, 22, 15), (160, 162, 23, 14), (146, 148, 24, 13), (132, 134, 25, 12), (118, 120, 26, 11), (104, 106, 27, 10), (187, 483, 430, 98), (173, 478, 431, 99), (159, 147, 18, 100), (145, 468, 433, 101), (131, 463, 434, 102), (117, 458, 435, 103), (106, 112, 65, 27), (120, 126, 64, 26), (134, 140, 63, 25), (148, 154, 62, 24), (162, 168, 61, 23), (176, 182, 60, 22), (27, 65, 59, 575), (107, 113, 73, 33), (121, 127, 72, 32), (135, 141, 71, 31), (149, 155, 70, 30), (163, 169, 69, 29), (177, 183, 68, 28), (33, 73, 67, 9), (108, 114, 81, 39), (122, 128, 80, 38), (136, 142, 79, 37), (150, 156, 78, 36), (164, 170, 77, 35), (178, 184, 76, 34), (39, 81, 75, 576), (109, 115, 88, 45), (123, 129, 87, 44), (137, 143, 86, 43), (151, 157, 85, 42), (165, 171, 84, 41), (179, 185, 83, 40), (45, 88, 580, 577), (110, 116, 95, 51), (124, 130, 94, 50), (138, 144, 93, 49), (152, 158, 92, 48), (166, 172, 91, 47), (180, 186, 90, 46), (51, 95, 581, 578), (111, 117, 103, 57), (125, 131, 102, 56), (139, 145, 101, 55), (153, 159, 100, 54), (167, 173, 99, 53), (181, 187, 98, 52), (57, 103, 97, 579), (56, 102, 117, 111), (50, 94, 116, 110), (44, 87, 115, 109), (38, 80, 114, 108), (32, 72, 113, 107), (26, 64, 112, 106), (92, 54, 287, 288), (137, 142, 341, 336), (91, 53, 285, 286), (136, 141, 340, 335), (90, 52, 283, 284), (135, 140, 339, 334), (579, 581, 282, 217), (55, 101, 131, 125), (49, 93, 130, 124), (43, 86, 129, 123), (37, 79, 128, 122), (31, 71, 127, 121), (25, 63, 126, 120), (134, 132, 223, 333), (468, 145, 344, 332), (580, 88, 281, 270), (145, 100, 300, 344), (88, 51, 214, 281), (144, 92, 288, 343), (87, 50, 279, 280), (54, 100, 145, 139), (48, 92, 144, 138), (42, 85, 143, 137), (36, 78, 142, 136), (30, 70, 141, 135), (24, 62, 140, 134), (143, 85, 276, 342), (86, 49, 277, 278), (142, 78, 264, 341), (85, 48, 275, 276), (141, 70, 252, 340), (84, 47, 273, 274), (140, 62, 240, 339), (53, 99, 159, 153), (47, 91, 158, 152), (41, 84, 157, 151), (35, 77, 156, 150), (29, 69, 155, 149), (23, 61, 154, 148), (83, 46, 271, 272), (54, 139, 338, 287), (578, 580, 270, 215), (48, 138, 337, 275), (42, 137, 336, 263), (75, 81, 269, 258), (36, 136, 335, 251), (52, 98, 173, 167), (46, 90, 172, 166), (40, 83, 171, 165), (34, 76, 170, 164), (28, 68, 169, 163), (22, 60, 168, 162), (30, 135, 334, 239), (181, 186, 382, 377), (24, 134, 333, 231), (180, 185, 381, 376), (18, 468, 332, 299), (179, 184, 380, 375), (178, 183, 379, 374), (8, 96, 187, 181), (7, 89, 186, 180), (6, 82, 185, 179), (5, 74, 184, 178), (4, 66, 183, 177), (3, 58, 182, 176), (125, 130, 330, 325), (177, 182, 378, 373), (124, 129, 329, 324), (176, 174, 188, 372), (81, 45, 212, 269), (123, 128, 328, 323), (483, 187, 383, 371), (305, 192, 193, 294), (218, 207, 194, 195), (245, 208, 209, 234), (257, 210, 211, 246), (269, 212, 213, 258), (281, 214, 215, 270), (293, 216, 217, 282), (304, 303, 306, 318), (220, 233, 307, 219), (244, 243, 308, 313), (256, 255, 309, 314), (268, 267, 310, 315), (280, 279, 311, 316), (292, 291, 312, 317), (302, 301, 319, 331), (222, 232, 320, 221), (242, 241, 321, 326), (254, 253, 322, 327), (266, 265, 323, 328), (278, 277, 324, 329), (290, 289, 325, 330), (300, 299, 332, 344), (224, 231, 333, 223), (240, 239, 334, 339), (252, 251, 335, 340), (264, 263, 336, 341), (276, 275, 337, 342), (288, 287, 338, 343), (298, 297, 345, 357), (226, 230, 346, 225), (238, 237, 347, 352), (250, 249, 348, 353), (262, 261, 349, 354), (274, 273, 350, 355), (286, 285, 351, 356), (296, 295, 358, 370), (228, 229, 359, 227), (236, 235, 360, 365), (248, 247, 361, 366), (260, 259, 362, 367), (272, 271, 363, 368), (284, 283, 364, 369), (190, 191, 371, 383), (189, 196, 372, 188), (197, 198, 373, 378), (199, 200, 374, 379), (201, 202, 375, 380), (203, 204, 376, 381), (205, 206, 377, 382), (29, 149, 347, 237), (35, 150, 348, 249), (41, 151, 349, 261), (47, 152, 350, 273), (53, 153, 351, 285), (581, 95, 293, 282), (154, 61, 238, 352), (155, 69, 250, 353), (676, 97, 294, 193), (156, 77, 262, 354), (98, 430, 295, 296), (157, 84, 274, 355), (99, 431, 297, 298), (158, 91, 286, 356), (100, 18, 299, 300), (159, 99, 298, 357), (101, 433, 301, 302), (102, 434, 303, 304), (103, 435, 192, 305), (147, 159, 357, 345), (148, 146, 225, 346), (149, 154, 352, 347), (97, 103, 305, 294), (150, 155, 353, 348), (151, 156, 354, 349), (434, 458, 306, 303), (152, 157, 355, 350), (26, 106, 307, 233), (15, 22, 229, 228), (153, 158, 356, 351), (32, 107, 308, 243), (14, 23, 230, 226), (38, 108, 309, 255), (13, 24, 231, 224), (430, 478, 358, 295), (44, 109, 310, 267), (12, 25, 232, 222), (22, 162, 359, 229), (50, 110, 311, 279), (11, 26, 233, 220), (174, 0, 189, 188), (28, 163, 360, 235), (56, 111, 312, 291), (10, 27, 207, 218), (96, 422, 191, 190), (34, 164, 361, 247), (112, 64, 244, 313), (435, 676, 193, 192), (40, 165, 362, 259), (113, 72, 256, 314), (575, 574, 195, 194), (46, 166, 363, 271), (114, 80, 268, 315), (0, 3, 196, 189), (52, 167, 364, 283), (115, 87, 280, 316), (58, 4, 198, 197), (168, 60, 236, 365), (116, 94, 292, 317), (66, 5, 200, 199), (169, 68, 248, 366), (117, 102, 304, 318), (74, 6, 202, 201), (170, 76, 260, 367), (82, 7, 204, 203), (171, 83, 272, 368), (9, 59, 234, 209), (89, 8, 206, 205), (172, 90, 284, 369), (60, 28, 235, 236), (173, 98, 296, 370), (61, 29, 237, 238), (62, 30, 239, 240), (63, 31, 241, 242), (458, 117, 318, 306), (64, 32, 243, 244), (106, 104, 219, 307), (65, 33, 208, 245), (107, 112, 313, 308), (27, 575, 194, 207), (108, 113, 314, 309), (33, 9, 209, 208), (478, 173, 370, 358), (109, 114, 315, 310), (39, 576, 211, 210), (162, 160, 227, 359), (110, 115, 316, 311), (45, 577, 213, 212), (163, 168, 365, 360), (111, 116, 317, 312), (51, 578, 215, 214), (164, 169, 366, 361), (57, 579, 217, 216), (165, 170, 367, 362), (433, 463, 319, 301), (59, 65, 245, 234), (574, 10, 218, 195), (166, 171, 368, 363), (25, 120, 320, 232), (104, 11, 220, 219), (167, 172, 369, 364), (31, 121, 321, 241), (576, 67, 246, 211), (118, 12, 222, 221), (37, 122, 322, 253), (68, 34, 247, 248), (132, 13, 224, 223), (422, 483, 371, 191), (43, 123, 323, 265), (69, 35, 249, 250), (146, 14, 226, 225), (3, 176, 372, 196), (49, 124, 324, 277), (70, 36, 251, 252), (160, 15, 228, 227), (4, 177, 373, 198), (55, 125, 325, 289), (71, 37, 253, 254), (5, 178, 374, 200), (126, 63, 242, 326), (72, 38, 255, 256), (6, 179, 375, 202), (127, 71, 254, 327), (73, 39, 210, 257), (7, 180, 376, 204), (128, 79, 266, 328), (8, 181, 377, 206), (129, 86, 278, 329), (182, 58, 197, 378), (130, 93, 290, 330), (183, 66, 199, 379), (131, 101, 302, 331), (184, 74, 201, 380), (185, 82, 203, 381), (186, 89, 205, 382), (67, 73, 257, 246), (187, 96, 190, 383), (577, 75, 258, 213), (76, 40, 259, 260), (463, 131, 331, 319), (77, 41, 261, 262), (120, 118, 221, 320), (78, 42, 263, 264), (121, 126, 326, 321), (79, 43, 265, 266), (122, 127, 327, 322), (80, 44, 267, 268), (1104, 933, 746, 973), (976, 975, 1080, 1081), (548, 745, 1078, 1079), (104, 10, 391, 409), (118, 11, 392, 411), (561, 562, 398, 401), (132, 12, 393, 413), (574, 575, 399, 400), (146, 13, 394, 415), (568, 563, 544, 19), (160, 14, 395, 417), (10, 574, 654, 391), (59, 9, 397, 20), (545, 547, 1076, 1077), (174, 15, 396, 419), (569, 564, 432, 2), (11, 104, 409, 392), (67, 576, 473, 16), (12, 118, 411, 393), (13, 132, 413, 394), (14, 146, 415, 395), (408, 543, 385, 1075), (0, 174, 419, 384), (15, 160, 417, 396), (406, 407, 388, 387), (570, 565, 175, 551), (75, 577, 386, 550), (571, 566, 133, 554), (404, 405, 390, 389), (580, 578, 161, 553), (403, 974, 973, 746), (572, 567, 105, 557), (978, 977, 1081, 1080), (581, 579, 119, 556), (748, 943, 977, 807), (556, 119, 618, 619), (1051, 1063, 385, 543), (751, 941, 979, 802), (557, 105, 595, 620), (425, 472, 531, 510), (448, 441, 493, 506), (447, 440, 504, 505), (469, 470, 529, 528), (446, 439, 502, 503), (485, 484, 436, 443), (480, 479, 437, 444), (475, 474, 438, 445), (470, 469, 439, 446), (465, 464, 440, 447), (460, 459, 441, 448), (486, 482, 424, 451), (481, 477, 425, 452), (476, 472, 426, 453), (471, 467, 427, 454), (466, 462, 428, 455), (461, 457, 429, 456), (458, 460, 448, 435), (463, 465, 447, 434), (468, 470, 446, 433), (147, 475, 445, 18), (478, 480, 444, 431), (483, 485, 443, 430), (435, 448, 678, 676), (459, 461, 456, 441), (464, 466, 455, 440), (469, 471, 454, 439), (474, 476, 453, 438), (479, 481, 452, 437), (484, 486, 451, 436), (441, 456, 450, 677), (440, 455, 461, 459), (434, 447, 460, 458), (445, 438, 500, 501), (444, 437, 498, 499), (443, 436, 496, 497), (677, 678, 495, 494), (439, 454, 466, 464), (433, 446, 465, 463), (467, 471, 530, 527), (471, 453, 513, 530), (470, 445, 501, 529), (438, 453, 471, 469), (18, 445, 470, 468), (437, 452, 476, 474), (431, 444, 475, 147), (438, 469, 528, 500), (436, 451, 481, 479), (430, 443, 480, 478), (484, 485, 541, 540), (426, 467, 527, 512), (423, 449, 486, 484), (422, 442, 485, 483), (464, 465, 525, 524), (482, 486, 542, 539), (518, 489, 490, 507), (506, 493, 494, 495), (517, 516, 519, 522), (505, 504, 520, 521), (515, 514, 523, 526), (503, 502, 524, 525), (513, 512, 527, 530), (501, 500, 528, 529), (511, 510, 531, 534), (499, 498, 532, 533), (509, 508, 535, 538), (497, 496, 536, 537), (487, 488, 539, 542), (491, 492, 540, 541), (437, 474, 532, 498), (678, 448, 506, 495), (675, 450, 507, 490), (451, 424, 508, 509), (452, 425, 510, 511), (475, 444, 499, 533), (453, 426, 512, 513), (476, 452, 511, 534), (454, 427, 514, 515), (455, 428, 516, 517), (456, 429, 489, 518), (472, 476, 534, 531), (450, 456, 518, 507), (428, 457, 519, 516), (474, 475, 533, 532), (424, 477, 535, 508), (440, 459, 520, 504), (449, 421, 488, 487), (429, 675, 490, 489), (436, 479, 536, 496), (460, 447, 505, 521), (461, 455, 517, 522), (442, 423, 492, 491), (480, 443, 497, 537), (481, 451, 509, 538), (457, 461, 522, 519), (477, 481, 538, 535), (459, 460, 521, 520), (441, 677, 494, 493), (427, 462, 523, 514), (479, 480, 537, 536), (421, 482, 539, 488), (439, 464, 524, 502), (423, 484, 540, 492), (465, 446, 503, 525), (466, 454, 515, 526), (485, 442, 491, 541), (486, 449, 487, 542), (462, 466, 526, 523), (752, 932, 1025, 798), (753, 939, 1040, 793), (1040, 939, 408, 1075), (956, 951, 8, 89), (97, 676, 660, 559), (573, 671, 661, 560), (562, 568, 19, 398), (575, 59, 20, 399), (398, 19, 21, 402), (563, 569, 2, 544), (9, 67, 16, 397), (544, 2, 17, 410), (564, 570, 551, 432), (576, 75, 550, 473), (432, 551, 1, 412), (565, 571, 554, 175), (577, 580, 553, 386), (175, 554, 552, 414), (566, 572, 557, 133), (578, 581, 556, 161), (133, 557, 555, 416), (567, 573, 560, 105), (579, 97, 559, 119), (105, 560, 558, 418), (119, 559, 573, 567), (161, 556, 572, 566), (386, 553, 571, 565), (473, 550, 570, 564), (397, 16, 569, 563), (399, 20, 568, 562), (418, 555, 617, 596), (552, 554, 616, 613), (554, 133, 593, 616), (553, 161, 614, 615), (416, 552, 613, 594), (1, 551, 612, 609), (551, 175, 591, 612), (624, 582, 583, 621), (597, 586, 584, 585), (604, 587, 588, 601), (608, 589, 590, 605), (612, 591, 592, 609), (616, 593, 594, 613), (620, 595, 596, 617), (623, 622, 625, 637), (599, 600, 626, 598), (603, 602, 627, 632), (607, 606, 628, 633), (611, 610, 629, 634), (615, 614, 630, 635), (619, 618, 631, 636), (555, 557, 620, 617), (657, 558, 621, 583), (559, 660, 622, 623), (560, 661, 582, 624), (558, 560, 624, 621), (660, 671, 625, 622), (399, 562, 626, 600), (397, 563, 627, 602), (473, 564, 628, 606), (386, 565, 629, 610), (161, 566, 630, 614), (400, 399, 600, 599), (119, 567, 631, 618), (401, 398, 586, 597), (568, 20, 603, 632), (661, 657, 583, 582), (569, 16, 607, 633), (402, 420, 585, 584), (570, 550, 611, 634), (571, 553, 615, 635), (572, 556, 619, 636), (573, 559, 623, 637), (410, 21, 601, 588), (671, 573, 637, 625), (20, 397, 602, 603), (562, 561, 598, 626), (19, 544, 587, 604), (563, 568, 632, 627), (398, 402, 584, 586), (564, 569, 633, 628), (544, 410, 588, 587), (565, 570, 634, 629), (432, 412, 590, 589), (566, 571, 635, 630), (175, 414, 592, 591), (567, 572, 636, 631), (133, 416, 594, 593), (105, 418, 596, 595), (21, 19, 604, 601), (420, 401, 597, 585), (561, 400, 599, 598), (412, 17, 605, 590), (16, 473, 606, 607), (2, 432, 589, 608), (17, 2, 608, 605), (414, 1, 609, 592), (550, 386, 610, 611), (21, 410, 643, 647), (418, 558, 652, 639), (416, 555, 651, 640), (414, 552, 650, 641), (1, 414, 641, 649), (412, 1, 649, 642), (410, 17, 648, 643), (402, 21, 647, 644), (555, 418, 639, 651), (561, 401, 645, 653), (574, 400, 646, 654), (401, 420, 638, 645), (400, 561, 653, 646), (17, 412, 642, 648), (552, 416, 640, 650), (420, 402, 644, 638), (558, 657, 697, 652), (666, 663, 681, 686), (665, 662, 684, 685), (678, 677, 662, 665), (673, 672, 663, 666), (450, 675, 658, 668), (674, 670, 659, 669), (671, 673, 666, 661), (676, 678, 665, 660), (661, 666, 664, 657), (672, 674, 669, 663), (677, 450, 668, 662), (663, 669, 667, 656), (662, 668, 674, 672), (660, 665, 673, 671), (656, 664, 683, 682), (690, 679, 680, 687), (686, 681, 682, 683), (689, 688, 691, 694), (685, 684, 692, 693), (664, 666, 686, 683), (655, 667, 687, 680), (668, 658, 688, 689), (669, 659, 679, 690), (667, 669, 690, 687), (658, 670, 691, 688), (662, 672, 692, 684), (659, 655, 680, 679), (673, 665, 685, 693), (674, 668, 689, 694), (670, 674, 694, 691), (672, 673, 693, 692), (663, 656, 682, 681), (656, 667, 699, 696), (657, 664, 698, 697), (664, 656, 696, 698), (667, 655, 695, 699), (758, 713, 739, 724), (716, 808, 757, 703), (715, 803, 758, 704), (714, 713, 700, 705), (712, 794, 759, 706), (711, 789, 760, 707), (710, 784, 761, 708), (457, 710, 708, 429), (462, 711, 707, 428), (467, 712, 706, 427), (472, 714, 705, 426), (477, 715, 704, 425), (482, 716, 703, 424), (429, 708, 702, 675), (428, 707, 710, 457), (427, 706, 711, 462), (794, 712, 738, 737), (712, 705, 727, 738), (426, 705, 712, 467), (425, 704, 714, 472), (424, 703, 715, 477), (700, 794, 737, 726), (421, 701, 716, 482), (808, 716, 744, 743), (732, 719, 720, 721), (731, 730, 733, 734), (729, 728, 735, 736), (727, 726, 737, 738), (725, 724, 739, 740), (723, 722, 741, 742), (717, 718, 743, 744), (903, 702, 721, 720), (703, 757, 722, 723), (704, 758, 724, 725), (705, 700, 726, 727), (714, 704, 725, 740), (706, 759, 728, 729), (707, 760, 730, 731), (708, 761, 719, 732), (713, 714, 740, 739), (702, 708, 732, 721), (760, 784, 733, 730), (757, 803, 741, 722), (701, 749, 718, 717), (761, 903, 720, 719), (710, 707, 731, 734), (715, 703, 723, 742), (784, 710, 734, 733), (803, 715, 742, 741), (759, 789, 735, 728), (749, 808, 743, 718), (711, 706, 729, 736), (716, 701, 717, 744), (789, 711, 736, 735), (1063, 1040, 1075, 385), (754, 931, 1064, 788), (752, 798, 856, 835), (774, 767, 818, 831), (773, 766, 829, 830), (795, 796, 854, 853), (772, 765, 827, 828), (810, 809, 762, 769), (805, 804, 763, 770), (800, 799, 764, 771), (796, 795, 765, 772), (791, 790, 766, 773), (786, 785, 767, 774), (811, 807, 751, 777), (806, 802, 752, 778), (801, 798, 753, 779), (797, 793, 754, 780), (792, 788, 755, 781), (787, 783, 756, 782), (784, 786, 774, 761), (789, 791, 773, 760), (794, 796, 772, 759), (713, 800, 771, 700), (803, 805, 770, 758), (808, 810, 769, 757), (761, 774, 905, 903), (785, 787, 782, 767), (790, 792, 781, 766), (795, 797, 780, 765), (799, 801, 779, 764), (804, 806, 778, 763), (809, 811, 777, 762), (767, 782, 776, 904), (766, 781, 787, 785), (760, 773, 786, 784), (771, 764, 825, 826), (770, 763, 823, 824), (769, 762, 821, 822), (904, 905, 820, 819), (765, 780, 792, 790), (759, 772, 791, 789), (793, 797, 855, 852), (797, 779, 838, 855), (796, 771, 826, 854), (764, 779, 797, 795), (700, 771, 796, 794), (763, 778, 801, 799), (758, 770, 800, 713), (764, 795, 853, 825), (762, 777, 806, 804), (757, 769, 805, 803), (809, 810, 866, 865), (753, 793, 852, 837), (750, 775, 811, 809), (749, 768, 810, 808), (790, 791, 850, 849), (807, 811, 867, 864), (843, 814, 815, 832), (831, 818, 819, 820), (842, 841, 844, 847), (830, 829, 845, 846), (840, 839, 848, 851), (828, 827, 849, 850), (838, 837, 852, 855), (826, 825, 853, 854), (836, 835, 856, 859), (824, 823, 857, 858), (834, 833, 860, 863), (822, 821, 861, 862), (812, 813, 864, 867), (816, 817, 865, 866), (763, 799, 857, 823), (905, 774, 831, 820), (902, 776, 832, 815), (777, 751, 833, 834), (778, 752, 835, 836), (800, 770, 824, 858), (779, 753, 837, 838), (801, 778, 836, 859), (780, 754, 839, 840), (781, 755, 841, 842), (782, 756, 814, 843), (798, 801, 859, 856), (776, 782, 843, 832), (755, 783, 844, 841), (799, 800, 858, 857), (751, 802, 860, 833), (766, 785, 845, 829), (775, 748, 813, 812), (756, 902, 815, 814), (762, 804, 861, 821), (786, 773, 830, 846), (787, 781, 842, 847), (768, 750, 817, 816), (805, 769, 822, 862), (806, 777, 834, 863), (783, 787, 847, 844), (802, 806, 863, 860), (785, 786, 846, 845), (767, 904, 819, 818), (754, 788, 848, 839), (804, 805, 862, 861), (748, 807, 864, 813), (765, 790, 849, 827), (750, 809, 865, 817), (791, 772, 828, 850), (792, 780, 840, 851), (810, 768, 816, 866), (811, 775, 812, 867), (788, 792, 851, 848), (755, 930, 1001, 783), (756, 935, 933, 902), (807, 977, 941, 751), (802, 979, 932, 752), (702, 903, 887, 869), (871, 898, 888, 870), (670, 871, 870, 659), (675, 702, 869, 658), (659, 870, 868, 655), (658, 869, 871, 670), (877, 872, 873, 874), (876, 875, 878, 879), (884, 868, 874, 873), (869, 887, 875, 876), (870, 888, 872, 877), (868, 870, 877, 874), (887, 898, 878, 875), (888, 884, 873, 872), (871, 869, 876, 879), (898, 871, 879, 878), (655, 868, 881, 695), (868, 884, 924, 881), (893, 890, 908, 913), (892, 889, 911, 912), (905, 904, 889, 892), (900, 899, 890, 893), (776, 902, 885, 895), (901, 897, 886, 896), (898, 900, 893, 888), (903, 905, 892, 887), (888, 893, 891, 884), (899, 901, 896, 890), (904, 776, 895, 889), (890, 896, 894, 883), (889, 895, 901, 899), (887, 892, 900, 898), (883, 891, 910, 909), (917, 906, 907, 914), (913, 908, 909, 910), (916, 915, 918, 921), (912, 911, 919, 920), (891, 893, 913, 910), (882, 894, 914, 907), (895, 885, 915, 916), (896, 886, 906, 917), (894, 896, 917, 914), (885, 897, 918, 915), (889, 899, 919, 911), (886, 882, 907, 906), (900, 892, 912, 920), (901, 895, 916, 921), (897, 901, 921, 918), (899, 900, 920, 919), (890, 883, 909, 908), (883, 894, 926, 923), (884, 891, 925, 924), (891, 883, 923, 925), (894, 882, 922, 926), (955, 950, 7, 82), (954, 949, 6, 74), (953, 948, 5, 937), (952, 947, 4, 58), (945, 946, 3, 0), (957, 1016, 422, 96), (946, 952, 58, 3), (947, 953, 937, 4), (948, 954, 74, 5), (949, 955, 82, 6), (950, 956, 89, 7), (951, 957, 96, 8), (798, 1025, 939, 753), (793, 1040, 931, 754), (951, 956, 991, 986), (950, 955, 990, 985), (949, 954, 989, 984), (948, 953, 988, 983), (928, 944, 957, 951), (927, 942, 956, 950), (709, 940, 955, 949), (747, 938, 954, 948), (880, 936, 953, 947), (546, 934, 952, 946), (947, 952, 987, 982), (946, 945, 958, 981), (1016, 957, 992, 980), (960, 961, 980, 992), (959, 962, 981, 958), (963, 964, 982, 987), (965, 966, 983, 988), (967, 968, 984, 989), (969, 970, 985, 990), (971, 972, 986, 991), (788, 1064, 930, 755), (783, 1001, 935, 756), (945, 549, 959, 958), (944, 1010, 961, 960), (549, 546, 962, 959), (934, 880, 964, 963), (936, 747, 966, 965), (938, 709, 968, 967), (940, 927, 970, 969), (942, 928, 972, 971), (1001, 929, 1012, 935), (1064, 1065, 1036, 930), (1010, 1016, 980, 961), (546, 946, 981, 962), (880, 947, 982, 964), (747, 948, 983, 966), (709, 949, 984, 968), (927, 950, 985, 970), (928, 951, 986, 972), (952, 934, 963, 987), (953, 936, 965, 988), (954, 938, 967, 989), (955, 940, 969, 990), (956, 942, 971, 991), (957, 944, 960, 992), (1040, 1063, 1048, 931), (927, 940, 1005, 999), (928, 942, 1006, 1000), (938, 747, 997, 1004), (942, 927, 999, 1006), (936, 880, 996, 1003), (945, 0, 384, 1008), (940, 709, 998, 1005), (549, 945, 1008, 993), (1010, 944, 1007, 994), (944, 928, 1000, 1007), (546, 549, 993, 995), (880, 934, 1002, 996), (747, 936, 1003, 997), (709, 938, 1004, 998), (934, 546, 995, 1002), (1018, 1017, 423, 442), (1019, 1015, 421, 449), (1016, 1018, 442, 422), (1017, 1019, 449, 423), (1025, 1026, 1051, 939), (1017, 1018, 1029, 1028), (1011, 1014, 1019, 1017), (1010, 1013, 1018, 1016), (1015, 1019, 1030, 1027), (1020, 1021, 1027, 1030), (1022, 1023, 1028, 1029), (979, 1024, 1049, 932), (1014, 1009, 1021, 1020), (1013, 1011, 1023, 1022), (1009, 1015, 1027, 1021), (1011, 1017, 1028, 1023), (1018, 1013, 1022, 1029), (1019, 1014, 1020, 1030), (1011, 1013, 1033, 1032), (1013, 1010, 994, 1033), (1009, 1014, 1034, 1031), (1014, 1011, 1032, 1034), (1037, 1055, 749, 701), (1015, 1037, 701, 421), (1009, 1035, 1037, 1015), (1055, 1037, 1042, 1041), (1038, 1039, 1041, 1042), (977, 978, 1053, 941), (1035, 1046, 1039, 1038), (1046, 1055, 1041, 1039), (1037, 1035, 1038, 1042), (1046, 1035, 1044, 1043), (1035, 1009, 1031, 1044), (1057, 1056, 750, 768), (1058, 1054, 748, 775), (1055, 1057, 768, 749), (1056, 1058, 775, 750), (1049, 1026, 1076, 547), (1056, 1057, 1068, 1067), (1047, 1052, 1058, 1056), (1046, 1050, 1057, 1055), (1054, 1058, 1069, 1066), (1059, 1060, 1066, 1069), (1061, 1062, 1067, 1068), (1052, 1045, 1060, 1059), (1050, 1047, 1062, 1061), (1045, 1054, 1066, 1060), (1047, 1056, 1067, 1062), (1057, 1050, 1061, 1068), (1058, 1052, 1059, 1069), (1047, 1050, 1073, 1071), (1050, 1046, 1043, 1073), (1045, 1052, 1074, 1070), (1052, 1047, 1071, 1074), (941, 1053, 745, 548), (932, 1049, 547, 545), (939, 1051, 543, 408), (1025, 932, 545, 1077), (931, 1048, 407, 406), (930, 1036, 405, 404), (935, 1012, 974, 403), (1026, 1025, 1077, 1076), (933, 935, 403, 746), (1036, 929, 390, 405), (1053, 1024, 1078, 745), (943, 1072, 975, 976), (1012, 1104, 973, 974), (1001, 930, 404, 389), (979, 941, 548, 1079), (929, 1001, 389, 390), (1024, 979, 1079, 1078), (1048, 1065, 388, 407), (1072, 978, 1080, 975), (1064, 931, 406, 387), (977, 943, 976, 1081), (1065, 1064, 387, 388), (929, 1036, 1087, 1089), (1065, 1048, 1086, 1090), (1063, 1051, 1085, 1091), (1026, 1049, 1084, 1092), (1024, 1053, 1083, 1093), (978, 1072, 1082, 1094), (1053, 978, 1094, 1083), (1104, 1012, 1088, 1118), (1049, 1024, 1093, 1084), (1051, 1026, 1092, 1085), (1048, 1063, 1091, 1086), (1036, 1065, 1090, 1087), (1012, 929, 1089, 1088), (933, 1104, 1096, 1100), (1103, 1102, 1097, 1101), (897, 1103, 1101, 1098), (902, 933, 1100, 885), (1098, 1101, 1099, 882), (885, 1100, 1103, 897), (1110, 1105, 1106, 1107), (1109, 1108, 1111, 1112), (1095, 1099, 1107, 1106), (1100, 1096, 1108, 1109), (1101, 1097, 1105, 1110), (1099, 1101, 1110, 1107), (1096, 1102, 1111, 1108), (1097, 1095, 1106, 1105), (1103, 1100, 1109, 1112), (1102, 1103, 1112, 1111), (882, 1099, 1116, 922), (1102, 1096, 1114, 1117), (1095, 1097, 1115, 1113), (1099, 1095, 1113, 1116), (1096, 1104, 1118, 1114), (1097, 1102, 1117, 1115), (1122, 1121, 1072, 943), (1054, 1122, 943, 748), (1045, 1120, 1122, 1054), (1121, 1122, 1126, 1125), (1123, 1124, 1125, 1126), (1120, 1119, 1124, 1123), (1119, 1121, 1125, 1124), (419, 396, 417, 395, 415, 394, 413, 393, 411, 392, 409, 391, 654, 646, 653, 645, 638, 644, 647, 643, 648, 642, 649, 641, 650, 640, 651, 639, 652, 697, 698, 696, 699, 695, 881, 924, 925, 923, 926, 922, 1116, 1113, 1115, 1117, 1114, 1118, 1088, 1089, 1087, 1090, 1086, 1091, 1085, 1092, 1084, 1093, 1083, 1094, 1082, 1129, 1127, 1128, 1070, 1074, 1071, 1073, 1043, 1044, 1031, 1034, 1032, 1033, 994, 1007, 1000, 1006, 999, 1005, 998, 1004, 997, 1003, 996, 1002, 995, 993, 1008, 384), (1122, 1120, 1123, 1126), (1121, 1119, 1127, 1129), (1119, 1120, 1128, 1127), (1072, 1121, 1129, 1082), (1120, 1045, 1070, 1128)])
me_plane_032.polygons.foreach_set('material_index', [0, 0, 0, 0, 0, 0, 0, 1, 1, 1, 1, 1, 1, 1, 1, 1, 1, 1, 1, 1, 1, 1, 1, 1, 1, 1, 1, 1, 1, 1, 1, 1, 1, 1, 1, 1, 1, 1, 1, 1, 1, 1, 1, 1, 1, 1, 1, 1, 1, 1, 1, 1, 1, 1, 1, 1, 1, 1, 1, 1, 1, 1, 1, 1, 1, 1, 1, 1, 1, 1, 1, 1, 1, 1, 1, 1, 1, 1, 1, 1, 1, 1, 1, 1, 1, 1, 1, 1, 1, 1, 1, 1, 1, 1, 1, 1, 1, 0, 0, 0, 0, 0, 0, 0, 1, 1, 1, 1, 1, 1, 0, 0, 0, 0, 0, 0, 0, 1, 1, 1, 1, 1, 1, 0, 0, 0, 0, 0, 0, 0, 1, 1, 1, 1, 1, 1, 0, 0, 0, 0, 0, 0, 0, 1, 1, 1, 1, 1, 1, 0, 0, 0, 0, 0, 0, 0, 1, 1, 1, 1, 1, 1, 0, 0, 0, 0, 0, 0, 0, 0, 0, 0, 0, 0, 0, 0, 0, 0, 0, 0, 0, 0, 0, 0, 0, 0, 0, 0, 0, 0, 0, 0, 0, 0, 0, 0, 0, 0, 0, 0, 0, 0, 0, 0, 0, 0, 0, 0, 0, 0, 0, 0, 0, 0, 0, 0, 0, 0, 0, 0, 0, 0, 0, 0, 0, 0, 0, 0, 0, 0, 0, 0, 0, 0, 0, 0, 0, 0, 0, 0, 0, 0, 0, 0, 0, 0, 0, 0, 0, 0, 0, 0, 0, 0, 0, 0, 0, 0, 0, 0, 0, 0, 0, 0, 0, 0, 0, 0, 0, 0, 0, 0, 0, 0, 0, 0, 0, 0, 0, 0, 0, 0, 0, 0, 0, 0, 0, 0, 0, 0, 0, 0, 0, 0, 0, 0, 0, 0, 0, 0, 0, 0, 0, 0, 0, 0, 0, 0, 0, 0, 0, 0, 0, 0, 0, 0, 0, 0, 0, 0, 0, 0, 0, 0, 0, 0, 0, 0, 0, 0, 0, 0, 0, 0, 0, 0, 0, 0, 0, 0, 0, 0, 0, 0, 0, 0, 0, 0, 0, 0, 0, 0, 0, 0, 0, 0, 0, 0, 0, 0, 0, 0, 0, 0, 0, 0, 0, 0, 1, 1, 1, 1, 1, 1, 1, 1, 0, 1, 0, 1, 1, 0, 1, 0, 0, 0, 0, 0, 0, 0, 1, 1, 1, 0, 1, 0, 1, 0, 1, 1, 0, 0, 1, 0, 0, 0, 0, 0, 0, 1, 1, 1, 1, 1, 1, 1, 1, 1, 1, 1, 1, 1, 1, 1, 1, 1, 1, 1, 1, 1, 1, 1, 1, 1, 1, 1, 1, 0, 0, 0, 0, 1, 1, 0, 0, 0, 1, 1, 1, 1, 0, 1, 1, 0, 0, 1, 1, 0, 0, 0, 0, 0, 0, 0, 0, 0, 0, 0, 0, 0, 0, 0, 0, 0, 0, 0, 0, 0, 0, 0, 0, 0, 0, 0, 0, 0, 0, 0, 0, 0, 0, 0, 0, 0, 0, 0, 0, 0, 0, 0, 0, 0, 0, 0, 0, 0, 0, 0, 0, 0, 0, 0, 1, 1, 0, 1, 1, 1, 1, 1, 1, 1, 1, 1, 1, 1, 1, 1, 1, 1, 1, 1, 1, 1, 1, 1, 1, 1, 1, 1, 1, 1, 0, 0, 0, 0, 0, 0, 0, 0, 0, 0, 0, 0, 0, 0, 0, 0, 0, 0, 0, 0, 0, 0, 0, 0, 0, 0, 0, 0, 0, 0, 0, 0, 0, 0, 0, 0, 0, 0, 0, 0, 0, 0, 0, 0, 0, 0, 0, 0, 0, 0, 0, 0, 0, 0, 0, 0, 0, 0, 0, 0, 0, 0, 0, 0, 0, 0, 0, 0, 0, 1, 1, 1, 0, 1, 1, 1, 0, 1, 1, 0, 0, 0, 0, 0, 0, 0, 0, 1, 1, 1, 1, 1, 1, 1, 1, 1, 1, 1, 1, 0, 0, 0, 0, 0, 0, 0, 0, 0, 0, 0, 0, 0, 0, 0, 0, 0, 0, 1, 1, 0, 0, 0, 1, 1, 1, 1, 1, 1, 1, 1, 1, 1, 1, 1, 1, 1, 1, 0, 0, 1, 1, 1, 0, 1, 0, 0, 0, 0, 0, 0, 0, 0, 0, 0, 0, 0, 0, 0, 0, 0, 0, 0, 0, 0, 0, 0, 0, 0, 0, 0, 0, 0, 0, 0, 0, 0, 1, 0, 0, 0, 0, 0, 1, 1, 1, 1, 1, 1, 1, 1, 1, 1, 1, 1, 1, 1, 1, 1, 1, 1, 1, 1, 1, 1, 1, 1, 1, 1, 1, 1, 0, 0, 0, 0, 1, 1, 0, 0, 0, 1, 1, 1, 1, 0, 1, 1, 0, 0, 1, 1, 0, 0, 0, 0, 0, 0, 0, 0, 0, 0, 0, 0, 0, 0, 0, 0, 0, 0, 0, 0, 0, 0, 0, 0, 0, 0, 0, 0, 0, 0, 0, 0, 0, 0, 0, 0, 0, 0, 0, 0, 0, 0, 0, 0, 0, 0, 0, 0, 0, 0, 0, 0, 0, 0, 0, 1, 1, 1, 1, 1, 1, 1, 1, 1, 1, 0, 0, 0, 0, 0, 0, 0, 0, 0, 0, 1, 0, 0, 0, 1, 1, 1, 1, 1, 1, 1, 1, 1, 1, 1, 1, 0, 0, 0, 0, 0, 0, 0, 0, 0, 0, 0, 0, 0, 0, 0, 0, 0, 0, 1, 1, 0, 0, 1, 1, 1, 1, 1, 1, 1, 1, 1, 1, 1, 1, 1, 1, 0, 0, 0, 0, 1, 1, 1, 1, 1, 1, 0, 0, 0, 0, 0, 0, 0, 0, 0, 0, 1, 1, 0, 0, 0, 0, 0, 0, 0, 0, 1, 1, 0, 0, 0, 0, 0, 0, 0, 0, 0, 0, 0, 0, 0, 1, 0, 0, 1, 1, 1, 1, 1, 0, 0, 1, 0, 0, 0, 0, 1, 1, 1, 1, 1, 1, 0, 1, 1, 0, 0, 0, 1, 0, 0, 0, 0, 0, 0, 0, 1, 0, 1, 1, 1, 1, 0, 0, 1, 0, 0, 0, 0, 1, 1, 1, 1, 1, 0, 0, 1, 1, 0, 0, 0, 0, 0, 0, 0, 0, 0, 0, 1, 0, 1, 0, 0, 0, 0, 0, 0, 0, 0, 0, 0, 0, 0, 0, 0, 0, 0, 0, 0, 0, 0, 0, 0, 0, 0, 0, 0, 0, 0, 1, 0, 1, 1, 1, 1, 1, 1, 1, 1, 1, 1, 1, 0, 0, 0, 0, 0, 0, 0, 0, 0, 0, 1, 0, 0, 0, 1, 1, 1, 1, 1, 0, 0, 0, 0, 0, 0, 0, 0, 1, 1])
me_plane_032.materials.append(mat_material_009)
me_plane_032.materials.append(mat_material_013)
me_plane_032.use_remesh_preserve_volume = False
me_plane_032.use_remesh_preserve_attributes = False
me_plane_032.use_mirror_vertex_groups = False
me_plane_032.update()

# ---- objects
ob_plane_012 = bpy.data.objects.new('Plane.012', me_plane_032)

# ---- transforms, parenting, visibility, modifiers, constraints
ob_plane_012.location = (0.004007, -0.07328, 0.2168)
ob_plane_012.scale = (0.3359, 0.3359, 0.3359)
ob_plane_012.lineart.crease_threshold = 0.0

# ---- collection membership
col_collection_7.objects.link(ob_plane_012)

# ---- scene / render settings (as saved in the file)
scene.frame_start = 1; scene.frame_end = 250; scene.frame_set(0)
scene.render.engine = 'BLENDER_EEVEE_NEXT'
scene.render.resolution_percentage = 50
scene.render.dither_intensity = 0.0
scene.cycles.use_denoising = False
scene.cycles.samples = 128
scene.cycles.sampling_pattern = 'TABULATED_SOBOL'
scene.cycles.use_adaptive_sampling = False
scene.cycles.use_light_tree = False
scene.cycles.blur_glossy = 0.0
scene.cycles.sample_clamp_indirect = 0.0
scene.view_settings.view_transform = 'Standard'
bpy.context.view_layer.update()

# ---- added for rendering (the .blend has no active camera and no usable light): camera, sun
cam_auto = bpy.data.cameras.new('AutoCamera')
cam_auto.lens = 50.0
cam_auto.sensor_width = 36.0
cam_auto.clip_end = 1000.0
ob_auto_camera = bpy.data.objects.new('AutoCamera', cam_auto)
scene.collection.objects.link(ob_auto_camera)
ob_auto_camera.location = (1.76406, -1.78669, 1.38343)
ob_auto_camera.rotation_euler = (1.09748, -7.21219e-08, 0.694738)
scene.camera = ob_auto_camera
light_auto_sun = bpy.data.lights.new('AutoSun', 'SUN')
light_auto_sun.energy = 3.0
light_auto_sun.angle = 0.0523599
ob_auto_sun = bpy.data.objects.new('AutoSun', light_auto_sun)
scene.collection.objects.link(ob_auto_sun)
ob_auto_sun.rotation_euler = (0.872665, 0.174533, 0.523599)
bpy.context.view_layer.update()
